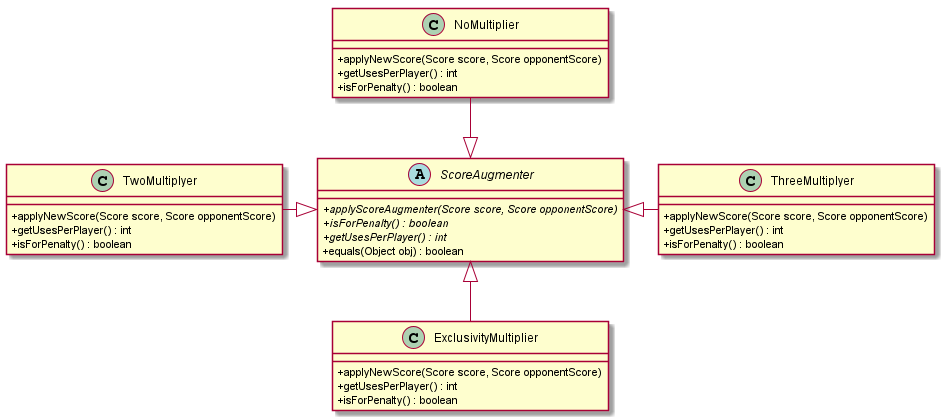

The diagram above was rendered by PlantUML. Its source (embedded in the PNG):
@startuml DiagramaUML-DetalleAugmentation-TP2

skinparam classAttributeIconSize 0

abstract ScoreAugmenter{
    + {abstract}applyScoreAugmenter(Score score, Score opponentScore)
    + {abstract}isForPenalty() : boolean
    + {abstract}getUsesPerPlayer() : int
    + equals(Object obj) : boolean
}

class ThreeMultiplyer{
    + applyNewScore(Score score, Score opponentScore)
    + getUsesPerPlayer() : int
    + isForPenalty() : boolean
}

class TwoMultiplyer{
    + applyNewScore(Score score, Score opponentScore)
    + getUsesPerPlayer() : int
    + isForPenalty() : boolean
}

class ExclusivityMultiplier{
    + applyNewScore(Score score, Score opponentScore)
    + getUsesPerPlayer() : int
    + isForPenalty() : boolean
}

class NoMultiplier{
    + applyNewScore(Score score, Score opponentScore)
    + getUsesPerPlayer() : int
    + isForPenalty() : boolean
}


ThreeMultiplyer --left|> ScoreAugmenter
TwoMultiplyer --right|> ScoreAugmenter
NoMultiplier --down|> ScoreAugmenter

ExclusivityMultiplier --up|> ScoreAugmenter

@enduml